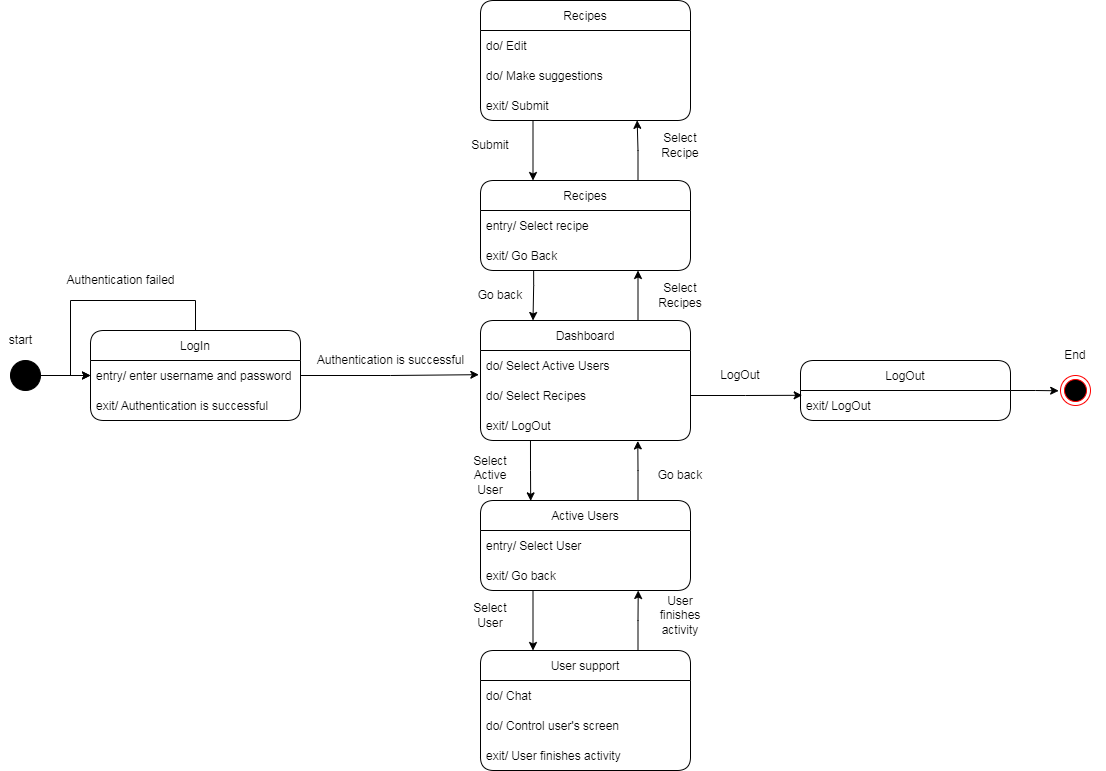

The diagram above was exported from draw.io. Its source (the exported page's mxGraphModel, read from the mxfile embedded in the PNG):
<mxGraphModel dx="1447" dy="1903" grid="1" gridSize="10" guides="1" tooltips="1" connect="1" arrows="1" fold="1" page="1" pageScale="1" pageWidth="850" pageHeight="1100" math="0" shadow="0">
  <root>
    <mxCell id="0" />
    <mxCell id="1" parent="0" />
    <mxCell id="tmdE9qJTnUck6bSmNNGS-1" value="" style="ellipse;whiteSpace=wrap;html=1;aspect=fixed;fillColor=#000000;" vertex="1" parent="1">
      <mxGeometry x="140" y="130" width="30" height="30" as="geometry" />
    </mxCell>
    <mxCell id="tmdE9qJTnUck6bSmNNGS-2" value="" style="endArrow=classic;html=1;rounded=0;exitX=1;exitY=0.5;exitDx=0;exitDy=0;entryX=0;entryY=0.5;entryDx=0;entryDy=0;" edge="1" parent="1" source="tmdE9qJTnUck6bSmNNGS-1" target="tmdE9qJTnUck6bSmNNGS-4">
      <mxGeometry width="50" height="50" relative="1" as="geometry">
        <mxPoint x="410" y="290" as="sourcePoint" />
        <mxPoint x="150" y="145" as="targetPoint" />
      </mxGeometry>
    </mxCell>
    <mxCell id="tmdE9qJTnUck6bSmNNGS-3" value="LogIn" style="swimlane;fontStyle=0;childLayout=stackLayout;horizontal=1;startSize=30;horizontalStack=0;resizeParent=1;resizeParentMax=0;resizeLast=0;collapsible=1;marginBottom=0;labelBackgroundColor=#FFFFFF;fillColor=#FFFFFF;rounded=1;" vertex="1" parent="1">
      <mxGeometry x="220" y="100" width="210" height="90" as="geometry" />
    </mxCell>
    <mxCell id="tmdE9qJTnUck6bSmNNGS-4" value="entry/ enter username and password" style="text;strokeColor=none;fillColor=none;align=left;verticalAlign=middle;spacingLeft=4;spacingRight=4;overflow=hidden;points=[[0,0.5],[1,0.5]];portConstraint=eastwest;rotatable=0;labelBackgroundColor=#FFFFFF;fontStyle=0" vertex="1" parent="tmdE9qJTnUck6bSmNNGS-3">
      <mxGeometry y="30" width="210" height="30" as="geometry" />
    </mxCell>
    <mxCell id="tmdE9qJTnUck6bSmNNGS-5" value="exit/ Authentication is successful" style="text;strokeColor=none;fillColor=none;align=left;verticalAlign=middle;spacingLeft=4;spacingRight=4;overflow=hidden;points=[[0,0.5],[1,0.5]];portConstraint=eastwest;rotatable=0;labelBackgroundColor=#FFFFFF;" vertex="1" parent="tmdE9qJTnUck6bSmNNGS-3">
      <mxGeometry y="60" width="210" height="30" as="geometry" />
    </mxCell>
    <mxCell id="tmdE9qJTnUck6bSmNNGS-6" style="edgeStyle=orthogonalEdgeStyle;rounded=0;orthogonalLoop=1;jettySize=auto;html=1;exitX=0.5;exitY=0;exitDx=0;exitDy=0;entryX=0;entryY=0.5;entryDx=0;entryDy=0;" edge="1" parent="tmdE9qJTnUck6bSmNNGS-3" source="tmdE9qJTnUck6bSmNNGS-3" target="tmdE9qJTnUck6bSmNNGS-4">
      <mxGeometry relative="1" as="geometry">
        <mxPoint x="-30" y="-80" as="targetPoint" />
        <Array as="points">
          <mxPoint x="105" y="-30" />
          <mxPoint x="-20" y="-30" />
          <mxPoint x="-20" y="45" />
        </Array>
      </mxGeometry>
    </mxCell>
    <mxCell id="tmdE9qJTnUck6bSmNNGS-7" value="Authentication failed" style="text;html=1;align=center;verticalAlign=middle;resizable=0;points=[];autosize=1;strokeColor=none;fillColor=none;" vertex="1" parent="1">
      <mxGeometry x="190" y="40" width="120" height="20" as="geometry" />
    </mxCell>
    <mxCell id="tmdE9qJTnUck6bSmNNGS-8" style="edgeStyle=orthogonalEdgeStyle;rounded=0;orthogonalLoop=1;jettySize=auto;html=1;entryX=0.25;entryY=0;entryDx=0;entryDy=0;exitX=0.253;exitY=1.006;exitDx=0;exitDy=0;exitPerimeter=0;" edge="1" parent="1" source="tmdE9qJTnUck6bSmNNGS-34" target="tmdE9qJTnUck6bSmNNGS-10">
      <mxGeometry relative="1" as="geometry">
        <mxPoint x="660" y="20" as="sourcePoint" />
        <Array as="points">
          <mxPoint x="663" y="55" />
          <mxPoint x="663" y="55" />
        </Array>
      </mxGeometry>
    </mxCell>
    <mxCell id="tmdE9qJTnUck6bSmNNGS-9" style="edgeStyle=orthogonalEdgeStyle;rounded=0;orthogonalLoop=1;jettySize=auto;html=1;exitX=0.75;exitY=0;exitDx=0;exitDy=0;entryX=0.75;entryY=1;entryDx=0;entryDy=0;entryPerimeter=0;" edge="1" parent="1" source="tmdE9qJTnUck6bSmNNGS-10" target="tmdE9qJTnUck6bSmNNGS-34">
      <mxGeometry relative="1" as="geometry">
        <mxPoint x="767.5517241379312" y="20" as="targetPoint" />
      </mxGeometry>
    </mxCell>
    <mxCell id="tmdE9qJTnUck6bSmNNGS-10" value="Dashboard" style="swimlane;fontStyle=0;childLayout=stackLayout;horizontal=1;startSize=30;horizontalStack=0;resizeParent=1;resizeParentMax=0;resizeLast=0;collapsible=1;marginBottom=0;labelBackgroundColor=#FFFFFF;fillColor=#FFFFFF;rounded=1;" vertex="1" parent="1">
      <mxGeometry x="610" y="90" width="210" height="120" as="geometry">
        <mxRectangle x="600" y="80" width="90" height="30" as="alternateBounds" />
      </mxGeometry>
    </mxCell>
    <mxCell id="tmdE9qJTnUck6bSmNNGS-11" value="do/ Select Active Users" style="text;strokeColor=none;fillColor=none;align=left;verticalAlign=middle;spacingLeft=4;spacingRight=4;overflow=hidden;points=[[0,0.5],[1,0.5]];portConstraint=eastwest;rotatable=0;labelBackgroundColor=#FFFFFF;fontStyle=0" vertex="1" parent="tmdE9qJTnUck6bSmNNGS-10">
      <mxGeometry y="30" width="210" height="30" as="geometry" />
    </mxCell>
    <mxCell id="tmdE9qJTnUck6bSmNNGS-12" value="do/ Select Recipes" style="text;strokeColor=none;fillColor=none;align=left;verticalAlign=middle;spacingLeft=4;spacingRight=4;overflow=hidden;points=[[0,0.5],[1,0.5]];portConstraint=eastwest;rotatable=0;labelBackgroundColor=#FFFFFF;" vertex="1" parent="tmdE9qJTnUck6bSmNNGS-10">
      <mxGeometry y="60" width="210" height="30" as="geometry" />
    </mxCell>
    <mxCell id="tmdE9qJTnUck6bSmNNGS-13" value="exit/ LogOut" style="text;strokeColor=none;fillColor=none;align=left;verticalAlign=middle;spacingLeft=4;spacingRight=4;overflow=hidden;points=[[0,0.5],[1,0.5]];portConstraint=eastwest;rotatable=0;labelBackgroundColor=#FFFFFF;" vertex="1" parent="tmdE9qJTnUck6bSmNNGS-10">
      <mxGeometry y="90" width="210" height="30" as="geometry" />
    </mxCell>
    <mxCell id="tmdE9qJTnUck6bSmNNGS-14" style="edgeStyle=orthogonalEdgeStyle;rounded=0;orthogonalLoop=1;jettySize=auto;html=1;exitX=1;exitY=0.5;exitDx=0;exitDy=0;entryX=-0.008;entryY=0.806;entryDx=0;entryDy=0;entryPerimeter=0;" edge="1" parent="1" source="tmdE9qJTnUck6bSmNNGS-4" target="tmdE9qJTnUck6bSmNNGS-11">
      <mxGeometry relative="1" as="geometry" />
    </mxCell>
    <mxCell id="tmdE9qJTnUck6bSmNNGS-15" value="Authentication is successful" style="text;html=1;align=center;verticalAlign=middle;resizable=0;points=[];autosize=1;strokeColor=none;fillColor=none;" vertex="1" parent="1">
      <mxGeometry x="440" y="120" width="160" height="20" as="geometry" />
    </mxCell>
    <mxCell id="tmdE9qJTnUck6bSmNNGS-16" style="edgeStyle=orthogonalEdgeStyle;rounded=0;orthogonalLoop=1;jettySize=auto;html=1;exitX=0.25;exitY=1;exitDx=0;exitDy=0;entryX=0.25;entryY=0;entryDx=0;entryDy=0;" edge="1" parent="1" source="tmdE9qJTnUck6bSmNNGS-19" target="tmdE9qJTnUck6bSmNNGS-23">
      <mxGeometry relative="1" as="geometry" />
    </mxCell>
    <mxCell id="tmdE9qJTnUck6bSmNNGS-17" style="edgeStyle=orthogonalEdgeStyle;rounded=0;orthogonalLoop=1;jettySize=auto;html=1;exitX=0.75;exitY=0;exitDx=0;exitDy=0;entryX=0.749;entryY=1.015;entryDx=0;entryDy=0;entryPerimeter=0;" edge="1" parent="1" source="tmdE9qJTnUck6bSmNNGS-19" target="tmdE9qJTnUck6bSmNNGS-13">
      <mxGeometry relative="1" as="geometry">
        <mxPoint x="770" y="210" as="targetPoint" />
      </mxGeometry>
    </mxCell>
    <mxCell id="tmdE9qJTnUck6bSmNNGS-18" style="edgeStyle=orthogonalEdgeStyle;rounded=0;orthogonalLoop=1;jettySize=auto;html=1;exitX=0.238;exitY=1;exitDx=0;exitDy=0;entryX=0.239;entryY=0.004;entryDx=0;entryDy=0;entryPerimeter=0;exitPerimeter=0;" edge="1" parent="1" source="tmdE9qJTnUck6bSmNNGS-13" target="tmdE9qJTnUck6bSmNNGS-19">
      <mxGeometry relative="1" as="geometry" />
    </mxCell>
    <mxCell id="tmdE9qJTnUck6bSmNNGS-19" value="Active Users" style="swimlane;fontStyle=0;childLayout=stackLayout;horizontal=1;startSize=30;horizontalStack=0;resizeParent=1;resizeParentMax=0;resizeLast=0;collapsible=1;marginBottom=0;labelBackgroundColor=#FFFFFF;fillColor=#FFFFFF;rounded=1;" vertex="1" parent="1">
      <mxGeometry x="610" y="270" width="210" height="90" as="geometry" />
    </mxCell>
    <mxCell id="tmdE9qJTnUck6bSmNNGS-20" value="entry/ Select User" style="text;strokeColor=none;fillColor=none;align=left;verticalAlign=middle;spacingLeft=4;spacingRight=4;overflow=hidden;points=[[0,0.5],[1,0.5]];portConstraint=eastwest;rotatable=0;labelBackgroundColor=#FFFFFF;fontStyle=0" vertex="1" parent="tmdE9qJTnUck6bSmNNGS-19">
      <mxGeometry y="30" width="210" height="30" as="geometry" />
    </mxCell>
    <mxCell id="tmdE9qJTnUck6bSmNNGS-21" value="exit/ Go back" style="text;strokeColor=none;fillColor=none;align=left;verticalAlign=middle;spacingLeft=4;spacingRight=4;overflow=hidden;points=[[0,0.5],[1,0.5]];portConstraint=eastwest;rotatable=0;labelBackgroundColor=#FFFFFF;" vertex="1" parent="tmdE9qJTnUck6bSmNNGS-19">
      <mxGeometry y="60" width="210" height="30" as="geometry" />
    </mxCell>
    <mxCell id="tmdE9qJTnUck6bSmNNGS-22" style="edgeStyle=orthogonalEdgeStyle;rounded=0;orthogonalLoop=1;jettySize=auto;html=1;exitX=0.75;exitY=0;exitDx=0;exitDy=0;entryX=0.751;entryY=1;entryDx=0;entryDy=0;entryPerimeter=0;" edge="1" parent="1" source="tmdE9qJTnUck6bSmNNGS-23" target="tmdE9qJTnUck6bSmNNGS-21">
      <mxGeometry relative="1" as="geometry" />
    </mxCell>
    <mxCell id="tmdE9qJTnUck6bSmNNGS-23" value="User support" style="swimlane;fontStyle=0;childLayout=stackLayout;horizontal=1;startSize=30;horizontalStack=0;resizeParent=1;resizeParentMax=0;resizeLast=0;collapsible=1;marginBottom=0;labelBackgroundColor=#FFFFFF;fillColor=#FFFFFF;rounded=1;" vertex="1" parent="1">
      <mxGeometry x="610" y="420" width="210" height="120" as="geometry" />
    </mxCell>
    <mxCell id="tmdE9qJTnUck6bSmNNGS-24" value="do/ Chat" style="text;strokeColor=none;fillColor=none;align=left;verticalAlign=middle;spacingLeft=4;spacingRight=4;overflow=hidden;points=[[0,0.5],[1,0.5]];portConstraint=eastwest;rotatable=0;labelBackgroundColor=#FFFFFF;" vertex="1" parent="tmdE9qJTnUck6bSmNNGS-23">
      <mxGeometry y="30" width="210" height="30" as="geometry" />
    </mxCell>
    <mxCell id="tmdE9qJTnUck6bSmNNGS-25" value="do/ Control user's screen" style="text;strokeColor=none;fillColor=none;align=left;verticalAlign=middle;spacingLeft=4;spacingRight=4;overflow=hidden;points=[[0,0.5],[1,0.5]];portConstraint=eastwest;rotatable=0;labelBackgroundColor=#FFFFFF;" vertex="1" parent="tmdE9qJTnUck6bSmNNGS-23">
      <mxGeometry y="60" width="210" height="30" as="geometry" />
    </mxCell>
    <mxCell id="tmdE9qJTnUck6bSmNNGS-26" value="exit/ User finishes activity" style="text;strokeColor=none;fillColor=none;align=left;verticalAlign=middle;spacingLeft=4;spacingRight=4;overflow=hidden;points=[[0,0.5],[1,0.5]];portConstraint=eastwest;rotatable=0;labelBackgroundColor=#FFFFFF;" vertex="1" parent="tmdE9qJTnUck6bSmNNGS-23">
      <mxGeometry y="90" width="210" height="30" as="geometry" />
    </mxCell>
    <mxCell id="tmdE9qJTnUck6bSmNNGS-27" value="Select User" style="text;html=1;strokeColor=none;fillColor=none;align=center;verticalAlign=middle;whiteSpace=wrap;rounded=0;labelBackgroundColor=#FFFFFF;" vertex="1" parent="1">
      <mxGeometry x="590" y="370" width="60" height="30" as="geometry" />
    </mxCell>
    <mxCell id="tmdE9qJTnUck6bSmNNGS-28" value="User finishes activity" style="text;html=1;strokeColor=none;fillColor=none;align=center;verticalAlign=middle;whiteSpace=wrap;rounded=0;labelBackgroundColor=#FFFFFF;" vertex="1" parent="1">
      <mxGeometry x="780" y="370" width="60" height="30" as="geometry" />
    </mxCell>
    <mxCell id="tmdE9qJTnUck6bSmNNGS-29" value="Select Active User" style="text;html=1;strokeColor=none;fillColor=none;align=center;verticalAlign=middle;whiteSpace=wrap;rounded=0;labelBackgroundColor=#FFFFFF;" vertex="1" parent="1">
      <mxGeometry x="590" y="230" width="60" height="30" as="geometry" />
    </mxCell>
    <mxCell id="tmdE9qJTnUck6bSmNNGS-30" value="Go back" style="text;html=1;strokeColor=none;fillColor=none;align=center;verticalAlign=middle;whiteSpace=wrap;rounded=0;labelBackgroundColor=#FFFFFF;" vertex="1" parent="1">
      <mxGeometry x="780" y="230" width="60" height="30" as="geometry" />
    </mxCell>
    <mxCell id="tmdE9qJTnUck6bSmNNGS-31" style="edgeStyle=orthogonalEdgeStyle;rounded=0;orthogonalLoop=1;jettySize=auto;html=1;exitX=0.75;exitY=0;exitDx=0;exitDy=0;entryX=0.746;entryY=0.995;entryDx=0;entryDy=0;entryPerimeter=0;" edge="1" parent="1" source="tmdE9qJTnUck6bSmNNGS-32" target="tmdE9qJTnUck6bSmNNGS-41">
      <mxGeometry relative="1" as="geometry">
        <mxPoint x="767.8333333333335" y="-100" as="targetPoint" />
      </mxGeometry>
    </mxCell>
    <mxCell id="tmdE9qJTnUck6bSmNNGS-32" value="Recipes" style="swimlane;fontStyle=0;childLayout=stackLayout;horizontal=1;startSize=30;horizontalStack=0;resizeParent=1;resizeParentMax=0;resizeLast=0;collapsible=1;marginBottom=0;labelBackgroundColor=#FFFFFF;fillColor=#FFFFFF;rounded=1;" vertex="1" parent="1">
      <mxGeometry x="610" y="-50" width="210" height="90" as="geometry">
        <mxRectangle x="600" y="80" width="90" height="30" as="alternateBounds" />
      </mxGeometry>
    </mxCell>
    <mxCell id="tmdE9qJTnUck6bSmNNGS-33" value="entry/ Select recipe" style="text;strokeColor=none;fillColor=none;align=left;verticalAlign=middle;spacingLeft=4;spacingRight=4;overflow=hidden;points=[[0,0.5],[1,0.5]];portConstraint=eastwest;rotatable=0;labelBackgroundColor=#FFFFFF;fontStyle=0" vertex="1" parent="tmdE9qJTnUck6bSmNNGS-32">
      <mxGeometry y="30" width="210" height="30" as="geometry" />
    </mxCell>
    <mxCell id="tmdE9qJTnUck6bSmNNGS-34" value="exit/ Go Back" style="text;strokeColor=none;fillColor=none;align=left;verticalAlign=middle;spacingLeft=4;spacingRight=4;overflow=hidden;points=[[0,0.5],[1,0.5]];portConstraint=eastwest;rotatable=0;labelBackgroundColor=#FFFFFF;" vertex="1" parent="tmdE9qJTnUck6bSmNNGS-32">
      <mxGeometry y="60" width="210" height="30" as="geometry" />
    </mxCell>
    <mxCell id="tmdE9qJTnUck6bSmNNGS-35" value="Select Recipes" style="text;html=1;strokeColor=none;fillColor=none;align=center;verticalAlign=middle;whiteSpace=wrap;rounded=0;labelBackgroundColor=#FFFFFF;" vertex="1" parent="1">
      <mxGeometry x="780" y="50" width="60" height="30" as="geometry" />
    </mxCell>
    <mxCell id="tmdE9qJTnUck6bSmNNGS-36" value="Go back" style="text;html=1;strokeColor=none;fillColor=none;align=center;verticalAlign=middle;whiteSpace=wrap;rounded=0;labelBackgroundColor=#FFFFFF;" vertex="1" parent="1">
      <mxGeometry x="600" y="50" width="60" height="30" as="geometry" />
    </mxCell>
    <mxCell id="tmdE9qJTnUck6bSmNNGS-37" style="edgeStyle=orthogonalEdgeStyle;rounded=0;orthogonalLoop=1;jettySize=auto;html=1;exitX=0.25;exitY=1;exitDx=0;exitDy=0;entryX=0.25;entryY=0;entryDx=0;entryDy=0;" edge="1" parent="1" source="tmdE9qJTnUck6bSmNNGS-38" target="tmdE9qJTnUck6bSmNNGS-32">
      <mxGeometry relative="1" as="geometry" />
    </mxCell>
    <mxCell id="tmdE9qJTnUck6bSmNNGS-38" value="Recipes" style="swimlane;fontStyle=0;childLayout=stackLayout;horizontal=1;startSize=30;horizontalStack=0;resizeParent=1;resizeParentMax=0;resizeLast=0;collapsible=1;marginBottom=0;labelBackgroundColor=#FFFFFF;fillColor=#FFFFFF;rounded=1;" vertex="1" parent="1">
      <mxGeometry x="610" y="-230" width="210" height="120" as="geometry">
        <mxRectangle x="600" y="80" width="90" height="30" as="alternateBounds" />
      </mxGeometry>
    </mxCell>
    <mxCell id="tmdE9qJTnUck6bSmNNGS-39" value="do/ Edit" style="text;strokeColor=none;fillColor=none;align=left;verticalAlign=middle;spacingLeft=4;spacingRight=4;overflow=hidden;points=[[0,0.5],[1,0.5]];portConstraint=eastwest;rotatable=0;labelBackgroundColor=#FFFFFF;fontStyle=0" vertex="1" parent="tmdE9qJTnUck6bSmNNGS-38">
      <mxGeometry y="30" width="210" height="30" as="geometry" />
    </mxCell>
    <mxCell id="tmdE9qJTnUck6bSmNNGS-40" value="do/ Make suggestions" style="text;strokeColor=none;fillColor=none;align=left;verticalAlign=middle;spacingLeft=4;spacingRight=4;overflow=hidden;points=[[0,0.5],[1,0.5]];portConstraint=eastwest;rotatable=0;labelBackgroundColor=#FFFFFF;fontStyle=0" vertex="1" parent="tmdE9qJTnUck6bSmNNGS-38">
      <mxGeometry y="60" width="210" height="30" as="geometry" />
    </mxCell>
    <mxCell id="tmdE9qJTnUck6bSmNNGS-41" value="exit/ Submit" style="text;strokeColor=none;fillColor=none;align=left;verticalAlign=middle;spacingLeft=4;spacingRight=4;overflow=hidden;points=[[0,0.5],[1,0.5]];portConstraint=eastwest;rotatable=0;labelBackgroundColor=#FFFFFF;" vertex="1" parent="tmdE9qJTnUck6bSmNNGS-38">
      <mxGeometry y="90" width="210" height="30" as="geometry" />
    </mxCell>
    <mxCell id="tmdE9qJTnUck6bSmNNGS-42" value="Submit" style="text;html=1;strokeColor=none;fillColor=none;align=center;verticalAlign=middle;whiteSpace=wrap;rounded=0;labelBackgroundColor=#FFFFFF;" vertex="1" parent="1">
      <mxGeometry x="590" y="-100" width="60" height="30" as="geometry" />
    </mxCell>
    <mxCell id="tmdE9qJTnUck6bSmNNGS-43" value="Select Recipe" style="text;html=1;strokeColor=none;fillColor=none;align=center;verticalAlign=middle;whiteSpace=wrap;rounded=0;labelBackgroundColor=#FFFFFF;" vertex="1" parent="1">
      <mxGeometry x="780" y="-100" width="60" height="30" as="geometry" />
    </mxCell>
    <mxCell id="tmdE9qJTnUck6bSmNNGS-44" style="edgeStyle=orthogonalEdgeStyle;rounded=0;orthogonalLoop=1;jettySize=auto;html=1;exitX=1;exitY=0.5;exitDx=0;exitDy=0;entryX=-0.06;entryY=0.509;entryDx=0;entryDy=0;entryPerimeter=0;" edge="1" parent="1" source="tmdE9qJTnUck6bSmNNGS-45" target="tmdE9qJTnUck6bSmNNGS-50">
      <mxGeometry relative="1" as="geometry" />
    </mxCell>
    <mxCell id="tmdE9qJTnUck6bSmNNGS-45" value="LogOut" style="swimlane;fontStyle=0;childLayout=stackLayout;horizontal=1;startSize=30;horizontalStack=0;resizeParent=1;resizeParentMax=0;resizeLast=0;collapsible=1;marginBottom=0;labelBackgroundColor=#FFFFFF;fillColor=#FFFFFF;rounded=1;" vertex="1" parent="1">
      <mxGeometry x="930" y="130" width="210" height="60" as="geometry" />
    </mxCell>
    <mxCell id="tmdE9qJTnUck6bSmNNGS-46" value="exit/ LogOut" style="text;strokeColor=none;fillColor=none;align=left;verticalAlign=middle;spacingLeft=4;spacingRight=4;overflow=hidden;points=[[0,0.5],[1,0.5]];portConstraint=eastwest;rotatable=0;labelBackgroundColor=#FFFFFF;" vertex="1" parent="tmdE9qJTnUck6bSmNNGS-45">
      <mxGeometry y="30" width="210" height="30" as="geometry" />
    </mxCell>
    <mxCell id="tmdE9qJTnUck6bSmNNGS-47" style="edgeStyle=orthogonalEdgeStyle;rounded=0;orthogonalLoop=1;jettySize=auto;html=1;exitX=1;exitY=0.5;exitDx=0;exitDy=0;entryX=0.008;entryY=0.16;entryDx=0;entryDy=0;entryPerimeter=0;" edge="1" parent="1" source="tmdE9qJTnUck6bSmNNGS-12" target="tmdE9qJTnUck6bSmNNGS-46">
      <mxGeometry relative="1" as="geometry" />
    </mxCell>
    <mxCell id="tmdE9qJTnUck6bSmNNGS-48" value="LogOut" style="text;html=1;strokeColor=none;fillColor=none;align=center;verticalAlign=middle;whiteSpace=wrap;rounded=0;labelBackgroundColor=#FFFFFF;" vertex="1" parent="1">
      <mxGeometry x="840" y="130" width="60" height="30" as="geometry" />
    </mxCell>
    <mxCell id="tmdE9qJTnUck6bSmNNGS-49" value="start" style="text;html=1;align=center;verticalAlign=middle;resizable=0;points=[];autosize=1;strokeColor=none;fillColor=none;" vertex="1" parent="1">
      <mxGeometry x="130" y="100" width="40" height="20" as="geometry" />
    </mxCell>
    <mxCell id="tmdE9qJTnUck6bSmNNGS-50" value="" style="ellipse;html=1;shape=endState;fillColor=#000000;strokeColor=#ff0000;rounded=1;labelBackgroundColor=#FFFFFF;" vertex="1" parent="1">
      <mxGeometry x="1190" y="145" width="30" height="30" as="geometry" />
    </mxCell>
    <mxCell id="tmdE9qJTnUck6bSmNNGS-51" value="End" style="text;html=1;strokeColor=none;fillColor=none;align=center;verticalAlign=middle;whiteSpace=wrap;rounded=0;labelBackgroundColor=#FFFFFF;" vertex="1" parent="1">
      <mxGeometry x="1175" y="110" width="60" height="30" as="geometry" />
    </mxCell>
  </root>
</mxGraphModel>